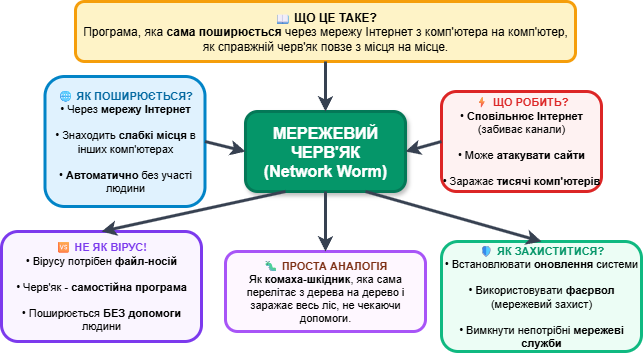

The diagram above was exported from draw.io. Its source (the exported page's mxGraphModel, read from the mxfile embedded in the PNG):
<mxGraphModel dx="1426" dy="875" grid="1" gridSize="10" guides="1" tooltips="1" connect="1" arrows="1" fold="1" page="1" pageScale="1" pageWidth="827" pageHeight="1169" math="0" shadow="0">
  <root>
    <mxCell id="0" />
    <mxCell id="1" parent="0" />
    <mxCell id="pcgKRVxiCXcOipvWWSDR-1" value="МЕРЕЖЕВИЙ&lt;br&gt;ЧЕРВ'ЯК&lt;br&gt;(Network Worm)" style="rounded=1;whiteSpace=wrap;html=1;fillColor=#059669;strokeColor=#047857;strokeWidth=3;fontColor=#ffffff;fontSize=16;fontStyle=1;shadow=1;" parent="1" vertex="1">
      <mxGeometry x="534" y="480" width="160" height="80" as="geometry" />
    </mxCell>
    <mxCell id="pcgKRVxiCXcOipvWWSDR-2" value="&lt;b&gt;📖 ЩО ЦЕ ТАКЕ?&lt;/b&gt;&lt;br&gt;Програма, яка &lt;b&gt;сама поширюється&lt;/b&gt; через мережу Інтернет з комп'ютера на комп'ютер, як справжній черв'як повзе з місця на місце." style="rounded=1;whiteSpace=wrap;html=1;fillColor=#fef3c7;strokeColor=#f59e0b;strokeWidth=3;fontSize=12;align=center;" parent="1" vertex="1">
      <mxGeometry x="364" y="370" width="500" height="60" as="geometry" />
    </mxCell>
    <mxCell id="pcgKRVxiCXcOipvWWSDR-3" value="&lt;b style=&quot;color: #0369a1;&quot;&gt;🌐 ЯК ПОШИРЮЄТЬСЯ?&lt;/b&gt;&lt;br&gt;• Через &lt;b&gt;мережу Інтернет&lt;/b&gt;&lt;br&gt;&lt;br&gt;• Знаходить &lt;b&gt;слабкі місця&lt;/b&gt; в інших комп'ютерах&lt;br&gt;&lt;br&gt;• &lt;b&gt;Автоматично&lt;/b&gt; без участі людини" style="rounded=1;whiteSpace=wrap;html=1;fillColor=#e0f2fe;strokeColor=#0284c7;strokeWidth=3;fontSize=11;align=center;" parent="1" vertex="1">
      <mxGeometry x="333.5" y="445" width="160" height="130" as="geometry" />
    </mxCell>
    <mxCell id="pcgKRVxiCXcOipvWWSDR-4" value="&lt;b style=&quot;color: #dc2626;&quot;&gt;⚡ ЩО РОБИТЬ?&lt;/b&gt;&lt;br&gt;• &lt;b&gt;Сповільнює Інтернет&lt;/b&gt; (забиває канали)&lt;br&gt;&lt;br&gt;• Може &lt;b&gt;атакувати сайти&lt;/b&gt;&lt;br&gt;&lt;br&gt;• Заражає &lt;b&gt;тисячі комп'ютерів&lt;/b&gt;" style="rounded=1;whiteSpace=wrap;html=1;fillColor=#fef2f2;strokeColor=#dc2626;strokeWidth=3;fontSize=11;align=center;" parent="1" vertex="1">
      <mxGeometry x="730" y="460" width="160" height="100" as="geometry" />
    </mxCell>
    <mxCell id="pcgKRVxiCXcOipvWWSDR-5" value="&lt;b style=&quot;color: #7c2d12;&quot;&gt;🐛 ПРОСТА АНАЛОГІЯ&lt;/b&gt;&lt;br&gt;Як &lt;b&gt;комаха-шкідник&lt;/b&gt;, яка сама перелітає з дерева на дерево і заражає весь ліс, не чекаючи допомоги." style="rounded=1;whiteSpace=wrap;html=1;fillColor=#fef7ff;strokeColor=#a855f7;strokeWidth=3;fontSize=11;align=center;" parent="1" vertex="1">
      <mxGeometry x="514" y="620" width="200" height="80" as="geometry" />
    </mxCell>
    <mxCell id="pcgKRVxiCXcOipvWWSDR-6" value="&lt;b style=&quot;color: #7c3aed;&quot;&gt;🆚 НЕ ЯК ВІРУС!&lt;/b&gt;&lt;br&gt;• Вірусу потрібен &lt;b&gt;файл-носій&lt;/b&gt;&lt;br&gt;&lt;br&gt;• Черв'як - &lt;b&gt;самостійна програма&lt;/b&gt;&lt;br&gt;&lt;br&gt;• Поширюється &lt;b&gt;БЕЗ допомоги&lt;/b&gt; людини" style="rounded=1;whiteSpace=wrap;html=1;fillColor=#faf5ff;strokeColor=#7c3aed;strokeWidth=3;fontSize=11;align=center;" parent="1" vertex="1">
      <mxGeometry x="290" y="600" width="200" height="110" as="geometry" />
    </mxCell>
    <mxCell id="pcgKRVxiCXcOipvWWSDR-7" value="&lt;b style=&quot;color: #059669;&quot;&gt;🛡 ЯК ЗАХИСТИТИСЯ?&lt;/b&gt;&lt;br&gt;• Встановлювати &lt;b&gt;оновлення&lt;/b&gt; системи&lt;br&gt;&lt;br&gt;• Використовувати &lt;b&gt;фаєрвол&lt;/b&gt; (мережевий захист)&lt;br&gt;&lt;br&gt;• Вимкнути непотрібні &lt;b&gt;мережеві служби&lt;/b&gt;" style="rounded=1;whiteSpace=wrap;html=1;fillColor=#ecfdf5;strokeColor=#10b981;strokeWidth=3;fontSize=11;align=center;" parent="1" vertex="1">
      <mxGeometry x="730" y="610" width="200" height="110" as="geometry" />
    </mxCell>
    <mxCell id="pcgKRVxiCXcOipvWWSDR-8" value="" style="endArrow=classic;html=1;strokeColor=#374151;strokeWidth=3;exitX=0.5;exitY=1;exitDx=0;exitDy=0;entryX=0.5;entryY=0;entryDx=0;entryDy=0;" parent="1" source="pcgKRVxiCXcOipvWWSDR-2" target="pcgKRVxiCXcOipvWWSDR-1" edge="1">
      <mxGeometry width="50" height="50" relative="1" as="geometry">
        <mxPoint x="600" y="500" as="sourcePoint" />
        <mxPoint x="650" y="450" as="targetPoint" />
      </mxGeometry>
    </mxCell>
    <mxCell id="pcgKRVxiCXcOipvWWSDR-9" value="" style="endArrow=classic;html=1;strokeColor=#374151;strokeWidth=3;exitX=1;exitY=0.5;exitDx=0;exitDy=0;entryX=0;entryY=0.5;entryDx=0;entryDy=0;" parent="1" source="pcgKRVxiCXcOipvWWSDR-3" target="pcgKRVxiCXcOipvWWSDR-1" edge="1">
      <mxGeometry width="50" height="50" relative="1" as="geometry">
        <mxPoint x="600" y="500" as="sourcePoint" />
        <mxPoint x="650" y="450" as="targetPoint" />
      </mxGeometry>
    </mxCell>
    <mxCell id="pcgKRVxiCXcOipvWWSDR-10" value="" style="endArrow=classic;html=1;strokeColor=#374151;strokeWidth=3;exitX=0;exitY=0.5;exitDx=0;exitDy=0;entryX=1;entryY=0.5;entryDx=0;entryDy=0;" parent="1" source="pcgKRVxiCXcOipvWWSDR-4" target="pcgKRVxiCXcOipvWWSDR-1" edge="1">
      <mxGeometry width="50" height="50" relative="1" as="geometry">
        <mxPoint x="600" y="500" as="sourcePoint" />
        <mxPoint x="650" y="450" as="targetPoint" />
      </mxGeometry>
    </mxCell>
    <mxCell id="pcgKRVxiCXcOipvWWSDR-11" value="" style="endArrow=classic;html=1;strokeColor=#374151;strokeWidth=3;exitX=0.5;exitY=1;exitDx=0;exitDy=0;entryX=0.5;entryY=0;entryDx=0;entryDy=0;" parent="1" source="pcgKRVxiCXcOipvWWSDR-1" target="pcgKRVxiCXcOipvWWSDR-5" edge="1">
      <mxGeometry width="50" height="50" relative="1" as="geometry">
        <mxPoint x="600" y="600" as="sourcePoint" />
        <mxPoint x="650" y="550" as="targetPoint" />
      </mxGeometry>
    </mxCell>
    <mxCell id="pcgKRVxiCXcOipvWWSDR-12" value="" style="endArrow=classic;html=1;strokeColor=#374151;strokeWidth=3;exitX=0.25;exitY=1;exitDx=0;exitDy=0;entryX=0.5;entryY=0;entryDx=0;entryDy=0;" parent="1" source="pcgKRVxiCXcOipvWWSDR-1" target="pcgKRVxiCXcOipvWWSDR-6" edge="1">
      <mxGeometry width="50" height="50" relative="1" as="geometry">
        <mxPoint x="600" y="600" as="sourcePoint" />
        <mxPoint x="650" y="550" as="targetPoint" />
      </mxGeometry>
    </mxCell>
    <mxCell id="pcgKRVxiCXcOipvWWSDR-13" value="" style="endArrow=classic;html=1;strokeColor=#374151;strokeWidth=3;exitX=0.75;exitY=1;exitDx=0;exitDy=0;entryX=0.5;entryY=0;entryDx=0;entryDy=0;" parent="1" source="pcgKRVxiCXcOipvWWSDR-1" target="pcgKRVxiCXcOipvWWSDR-7" edge="1">
      <mxGeometry width="50" height="50" relative="1" as="geometry">
        <mxPoint x="600" y="600" as="sourcePoint" />
        <mxPoint x="650" y="550" as="targetPoint" />
      </mxGeometry>
    </mxCell>
  </root>
</mxGraphModel>